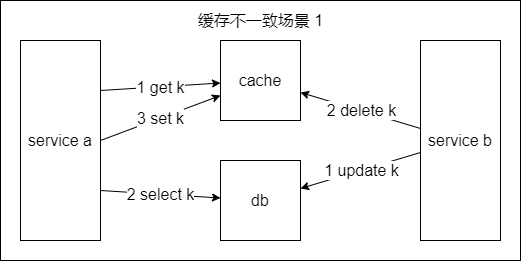

The diagram above was exported from draw.io. Its source (the exported page's mxGraphModel, read from the mxfile embedded in the PNG):
<mxGraphModel dx="907" dy="703" grid="1" gridSize="10" guides="1" tooltips="1" connect="1" arrows="1" fold="1" page="1" pageScale="1" pageWidth="827" pageHeight="1169" math="0" shadow="0">
  <root>
    <mxCell id="0" />
    <mxCell id="1" parent="0" />
    <mxCell id="2" value="" style="group" vertex="1" connectable="0" parent="1">
      <mxGeometry x="90" y="80" width="520" height="260" as="geometry" />
    </mxCell>
    <mxCell id="3" value="service a" style="rounded=0;whiteSpace=wrap;html=1;fontSize=16;" vertex="1" parent="2">
      <mxGeometry x="20" y="40" width="80" height="200" as="geometry" />
    </mxCell>
    <mxCell id="4" value="cache" style="rounded=0;whiteSpace=wrap;html=1;fontSize=16;" vertex="1" parent="2">
      <mxGeometry x="220" y="40" width="80" height="80" as="geometry" />
    </mxCell>
    <mxCell id="5" value="" style="endArrow=classic;html=1;rounded=0;fontSize=16;exitX=1;exitY=0.25;exitDx=0;exitDy=0;" edge="1" parent="2" source="3" target="4">
      <mxGeometry width="50" height="50" relative="1" as="geometry">
        <mxPoint x="210" y="270" as="sourcePoint" />
        <mxPoint x="260" y="220" as="targetPoint" />
      </mxGeometry>
    </mxCell>
    <mxCell id="6" value="1 get k" style="edgeLabel;html=1;align=center;verticalAlign=middle;resizable=0;points=[];fontSize=16;" vertex="1" connectable="0" parent="5">
      <mxGeometry relative="1" as="geometry">
        <mxPoint as="offset" />
      </mxGeometry>
    </mxCell>
    <mxCell id="7" value="" style="endArrow=classic;html=1;rounded=0;fontSize=16;exitX=1;exitY=0.75;exitDx=0;exitDy=0;" edge="1" parent="2" source="3" target="12">
      <mxGeometry width="50" height="50" relative="1" as="geometry">
        <mxPoint x="50" y="40" as="sourcePoint" />
        <mxPoint x="-30" y="140" as="targetPoint" />
      </mxGeometry>
    </mxCell>
    <mxCell id="8" value="2 select k" style="edgeLabel;html=1;align=center;verticalAlign=middle;resizable=0;points=[];fontSize=16;" vertex="1" connectable="0" parent="7">
      <mxGeometry relative="1" as="geometry">
        <mxPoint as="offset" />
      </mxGeometry>
    </mxCell>
    <mxCell id="9" value="" style="endArrow=classic;html=1;rounded=0;fontSize=16;exitX=1;exitY=0.5;exitDx=0;exitDy=0;" edge="1" parent="2" source="3" target="4">
      <mxGeometry width="50" height="50" relative="1" as="geometry">
        <mxPoint x="90" y="40" as="sourcePoint" />
        <mxPoint x="140" y="150" as="targetPoint" />
      </mxGeometry>
    </mxCell>
    <mxCell id="10" value="3 set k" style="edgeLabel;html=1;align=center;verticalAlign=middle;resizable=0;points=[];fontSize=16;" vertex="1" connectable="0" parent="9">
      <mxGeometry relative="1" as="geometry">
        <mxPoint as="offset" />
      </mxGeometry>
    </mxCell>
    <mxCell id="11" value="service b" style="rounded=0;whiteSpace=wrap;html=1;fontSize=16;" vertex="1" parent="2">
      <mxGeometry x="420" y="40" width="80" height="200" as="geometry" />
    </mxCell>
    <mxCell id="12" value="db" style="rounded=0;whiteSpace=wrap;html=1;fontSize=16;" vertex="1" parent="2">
      <mxGeometry x="220" y="160" width="80" height="80" as="geometry" />
    </mxCell>
    <mxCell id="13" value="" style="endArrow=classic;html=1;rounded=0;fontSize=16;" edge="1" parent="2" source="11" target="12">
      <mxGeometry width="50" height="50" relative="1" as="geometry">
        <mxPoint x="330" y="40" as="sourcePoint" />
        <mxPoint x="250" y="140" as="targetPoint" />
      </mxGeometry>
    </mxCell>
    <mxCell id="14" value="1 update k" style="edgeLabel;html=1;align=center;verticalAlign=middle;resizable=0;points=[];fontSize=16;" vertex="1" connectable="0" parent="13">
      <mxGeometry relative="1" as="geometry">
        <mxPoint as="offset" />
      </mxGeometry>
    </mxCell>
    <mxCell id="15" value="" style="endArrow=classic;html=1;rounded=0;fontSize=16;" edge="1" parent="2" source="11" target="4">
      <mxGeometry width="50" height="50" relative="1" as="geometry">
        <mxPoint x="370" y="40" as="sourcePoint" />
        <mxPoint x="420" y="150" as="targetPoint" />
      </mxGeometry>
    </mxCell>
    <mxCell id="16" value="2 delete k" style="edgeLabel;html=1;align=center;verticalAlign=middle;resizable=0;points=[];fontSize=16;" vertex="1" connectable="0" parent="15">
      <mxGeometry relative="1" as="geometry">
        <mxPoint as="offset" />
      </mxGeometry>
    </mxCell>
    <mxCell id="17" value="" style="rounded=0;whiteSpace=wrap;html=1;fontSize=16;gradientColor=none;fillColor=none;" vertex="1" parent="2">
      <mxGeometry width="520" height="260" as="geometry" />
    </mxCell>
    <mxCell id="18" value="缓存不一致场景 1" style="text;html=1;align=center;verticalAlign=middle;resizable=0;points=[];autosize=1;strokeColor=none;fillColor=none;fontSize=16;" vertex="1" parent="2">
      <mxGeometry x="190" y="10" width="140" height="20" as="geometry" />
    </mxCell>
  </root>
</mxGraphModel>